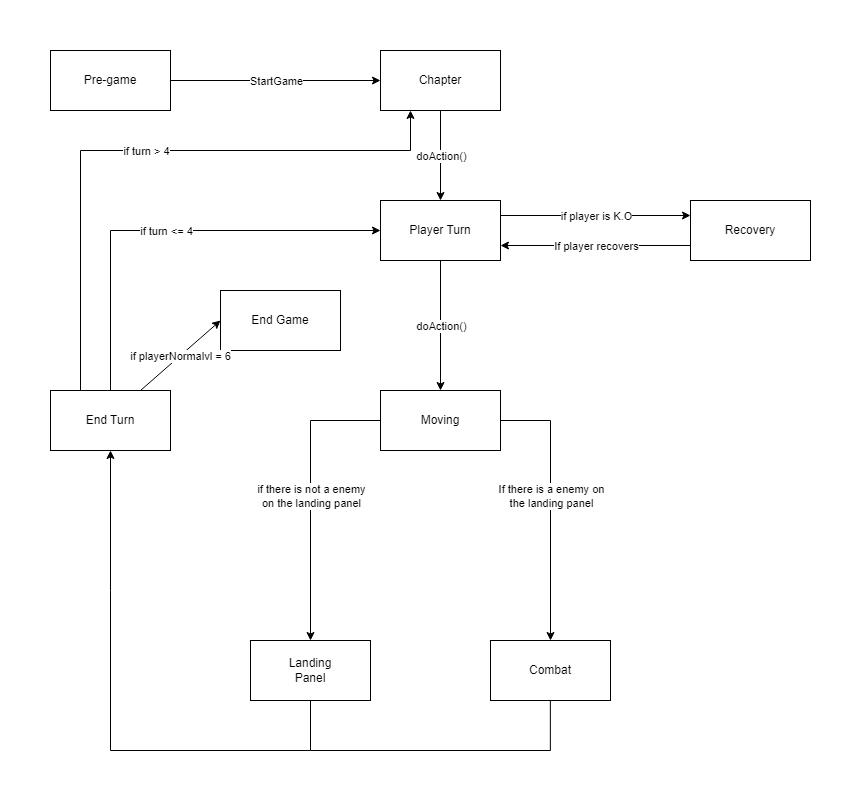

The diagram above was exported from draw.io. Its source (the exported page's mxGraphModel, read from the mxfile embedded in the PNG):
<mxGraphModel dx="1674" dy="750" grid="1" gridSize="10" guides="1" tooltips="1" connect="1" arrows="1" fold="1" page="1" pageScale="1" pageWidth="827" pageHeight="1169" math="0" shadow="0">
  <root>
    <mxCell id="0" />
    <mxCell id="1" parent="0" />
    <mxCell id="x_fwvXxEG52mHU3Rlffb-1" value="Pre-game" style="rounded=0;whiteSpace=wrap;html=1;" parent="1" vertex="1">
      <mxGeometry x="40" y="140" width="120" height="60" as="geometry" />
    </mxCell>
    <mxCell id="x_fwvXxEG52mHU3Rlffb-2" value="Recovery" style="rounded=0;whiteSpace=wrap;html=1;" parent="1" vertex="1">
      <mxGeometry x="680" y="290" width="120" height="60" as="geometry" />
    </mxCell>
    <mxCell id="x_fwvXxEG52mHU3Rlffb-3" value="Player Turn" style="rounded=0;whiteSpace=wrap;html=1;" parent="1" vertex="1">
      <mxGeometry x="370" y="290" width="120" height="60" as="geometry" />
    </mxCell>
    <mxCell id="x_fwvXxEG52mHU3Rlffb-4" value="Moving" style="rounded=0;whiteSpace=wrap;html=1;" parent="1" vertex="1">
      <mxGeometry x="370" y="480" width="120" height="60" as="geometry" />
    </mxCell>
    <mxCell id="x_fwvXxEG52mHU3Rlffb-5" value="Combat" style="rounded=0;whiteSpace=wrap;html=1;" parent="1" vertex="1">
      <mxGeometry x="480" y="730" width="120" height="60" as="geometry" />
    </mxCell>
    <mxCell id="x_fwvXxEG52mHU3Rlffb-7" value="End Game" style="rounded=0;whiteSpace=wrap;html=1;" parent="1" vertex="1">
      <mxGeometry x="210" y="380" width="120" height="60" as="geometry" />
    </mxCell>
    <mxCell id="x_fwvXxEG52mHU3Rlffb-12" value="Chapter" style="rounded=0;whiteSpace=wrap;html=1;" parent="1" vertex="1">
      <mxGeometry x="370" y="140" width="120" height="60" as="geometry" />
    </mxCell>
    <mxCell id="BHXvTSiCvchhxaZI1Bzn-1" value="Landing&lt;br&gt;Panel" style="rounded=0;whiteSpace=wrap;html=1;" vertex="1" parent="1">
      <mxGeometry x="240" y="730" width="120" height="60" as="geometry" />
    </mxCell>
    <mxCell id="BHXvTSiCvchhxaZI1Bzn-3" value="End Turn" style="rounded=0;whiteSpace=wrap;html=1;" vertex="1" parent="1">
      <mxGeometry x="40" y="480" width="120" height="60" as="geometry" />
    </mxCell>
    <mxCell id="BHXvTSiCvchhxaZI1Bzn-4" value="" style="endArrow=classic;html=1;rounded=0;exitX=1;exitY=0.5;exitDx=0;exitDy=0;entryX=0;entryY=0.5;entryDx=0;entryDy=0;" edge="1" parent="1" source="x_fwvXxEG52mHU3Rlffb-1" target="x_fwvXxEG52mHU3Rlffb-12">
      <mxGeometry relative="1" as="geometry">
        <mxPoint x="340" y="190" as="sourcePoint" />
        <mxPoint x="440" y="190" as="targetPoint" />
      </mxGeometry>
    </mxCell>
    <mxCell id="BHXvTSiCvchhxaZI1Bzn-5" value="StartGame" style="edgeLabel;resizable=0;html=1;align=center;verticalAlign=middle;" connectable="0" vertex="1" parent="BHXvTSiCvchhxaZI1Bzn-4">
      <mxGeometry relative="1" as="geometry" />
    </mxCell>
    <mxCell id="BHXvTSiCvchhxaZI1Bzn-7" value="" style="endArrow=classic;html=1;rounded=0;exitX=0.5;exitY=1;exitDx=0;exitDy=0;entryX=0.5;entryY=0;entryDx=0;entryDy=0;" edge="1" parent="1" source="x_fwvXxEG52mHU3Rlffb-12" target="x_fwvXxEG52mHU3Rlffb-3">
      <mxGeometry relative="1" as="geometry">
        <mxPoint x="340" y="280" as="sourcePoint" />
        <mxPoint x="440" y="280" as="targetPoint" />
      </mxGeometry>
    </mxCell>
    <mxCell id="BHXvTSiCvchhxaZI1Bzn-8" value="doAction()" style="edgeLabel;resizable=0;html=1;align=center;verticalAlign=middle;" connectable="0" vertex="1" parent="BHXvTSiCvchhxaZI1Bzn-7">
      <mxGeometry relative="1" as="geometry" />
    </mxCell>
    <mxCell id="BHXvTSiCvchhxaZI1Bzn-9" value="" style="endArrow=classic;html=1;rounded=0;exitX=1;exitY=0.25;exitDx=0;exitDy=0;entryX=0;entryY=0.25;entryDx=0;entryDy=0;" edge="1" parent="1" source="x_fwvXxEG52mHU3Rlffb-3" target="x_fwvXxEG52mHU3Rlffb-2">
      <mxGeometry relative="1" as="geometry">
        <mxPoint x="440" y="210" as="sourcePoint" />
        <mxPoint x="440" y="300" as="targetPoint" />
      </mxGeometry>
    </mxCell>
    <mxCell id="BHXvTSiCvchhxaZI1Bzn-10" value="if player is K.O" style="edgeLabel;resizable=0;html=1;align=center;verticalAlign=middle;" connectable="0" vertex="1" parent="BHXvTSiCvchhxaZI1Bzn-9">
      <mxGeometry relative="1" as="geometry" />
    </mxCell>
    <mxCell id="BHXvTSiCvchhxaZI1Bzn-11" value="" style="endArrow=classic;html=1;rounded=0;exitX=0;exitY=0.75;exitDx=0;exitDy=0;entryX=1;entryY=0.75;entryDx=0;entryDy=0;" edge="1" parent="1" source="x_fwvXxEG52mHU3Rlffb-2" target="x_fwvXxEG52mHU3Rlffb-3">
      <mxGeometry relative="1" as="geometry">
        <mxPoint x="500" y="315" as="sourcePoint" />
        <mxPoint x="690" y="315" as="targetPoint" />
      </mxGeometry>
    </mxCell>
    <mxCell id="BHXvTSiCvchhxaZI1Bzn-12" value="If player recovers" style="edgeLabel;resizable=0;html=1;align=center;verticalAlign=middle;" connectable="0" vertex="1" parent="BHXvTSiCvchhxaZI1Bzn-11">
      <mxGeometry relative="1" as="geometry" />
    </mxCell>
    <mxCell id="BHXvTSiCvchhxaZI1Bzn-13" value="" style="endArrow=classic;html=1;rounded=0;exitX=0.5;exitY=1;exitDx=0;exitDy=0;entryX=0.5;entryY=0;entryDx=0;entryDy=0;" edge="1" parent="1" source="x_fwvXxEG52mHU3Rlffb-3" target="x_fwvXxEG52mHU3Rlffb-4">
      <mxGeometry relative="1" as="geometry">
        <mxPoint x="690" y="345" as="sourcePoint" />
        <mxPoint x="500" y="345" as="targetPoint" />
      </mxGeometry>
    </mxCell>
    <mxCell id="BHXvTSiCvchhxaZI1Bzn-14" value="doAction()" style="edgeLabel;resizable=0;html=1;align=center;verticalAlign=middle;" connectable="0" vertex="1" parent="BHXvTSiCvchhxaZI1Bzn-13">
      <mxGeometry relative="1" as="geometry" />
    </mxCell>
    <mxCell id="BHXvTSiCvchhxaZI1Bzn-15" value="" style="endArrow=classic;html=1;rounded=0;exitX=1;exitY=0.5;exitDx=0;exitDy=0;entryX=0.5;entryY=0;entryDx=0;entryDy=0;" edge="1" parent="1" source="x_fwvXxEG52mHU3Rlffb-4" target="x_fwvXxEG52mHU3Rlffb-5">
      <mxGeometry relative="1" as="geometry">
        <mxPoint x="700" y="405" as="sourcePoint" />
        <mxPoint x="510" y="405" as="targetPoint" />
        <Array as="points">
          <mxPoint x="540" y="510" />
        </Array>
      </mxGeometry>
    </mxCell>
    <mxCell id="BHXvTSiCvchhxaZI1Bzn-16" value="If there is a enemy on&lt;br&gt;the landing panel" style="edgeLabel;resizable=0;html=1;align=center;verticalAlign=middle;" connectable="0" vertex="1" parent="BHXvTSiCvchhxaZI1Bzn-15">
      <mxGeometry relative="1" as="geometry">
        <mxPoint y="-10" as="offset" />
      </mxGeometry>
    </mxCell>
    <mxCell id="BHXvTSiCvchhxaZI1Bzn-17" value="" style="endArrow=classic;html=1;rounded=0;exitX=0;exitY=0.5;exitDx=0;exitDy=0;entryX=0.5;entryY=0;entryDx=0;entryDy=0;" edge="1" parent="1" source="x_fwvXxEG52mHU3Rlffb-4" target="BHXvTSiCvchhxaZI1Bzn-1">
      <mxGeometry relative="1" as="geometry">
        <mxPoint x="500" y="520" as="sourcePoint" />
        <mxPoint x="550" y="740" as="targetPoint" />
        <Array as="points">
          <mxPoint x="300" y="510" />
        </Array>
      </mxGeometry>
    </mxCell>
    <mxCell id="BHXvTSiCvchhxaZI1Bzn-18" value="if there is not a enemy&lt;br&gt;on the landing panel" style="edgeLabel;resizable=0;html=1;align=center;verticalAlign=middle;" connectable="0" vertex="1" parent="BHXvTSiCvchhxaZI1Bzn-17">
      <mxGeometry relative="1" as="geometry">
        <mxPoint as="offset" />
      </mxGeometry>
    </mxCell>
    <mxCell id="BHXvTSiCvchhxaZI1Bzn-19" value="" style="endArrow=classic;html=1;rounded=0;entryX=0.5;entryY=1;entryDx=0;entryDy=0;" edge="1" parent="1" target="BHXvTSiCvchhxaZI1Bzn-3">
      <mxGeometry relative="1" as="geometry">
        <mxPoint x="540" y="840" as="sourcePoint" />
        <mxPoint x="160" y="710" as="targetPoint" />
        <Array as="points">
          <mxPoint x="300" y="840" />
          <mxPoint x="100" y="840" />
          <mxPoint x="100" y="680" />
        </Array>
      </mxGeometry>
    </mxCell>
    <mxCell id="BHXvTSiCvchhxaZI1Bzn-21" value="" style="endArrow=none;html=1;rounded=0;entryX=0.5;entryY=1;entryDx=0;entryDy=0;" edge="1" parent="1" target="BHXvTSiCvchhxaZI1Bzn-1">
      <mxGeometry width="50" height="50" relative="1" as="geometry">
        <mxPoint x="300" y="840" as="sourcePoint" />
        <mxPoint x="360" y="760" as="targetPoint" />
      </mxGeometry>
    </mxCell>
    <mxCell id="BHXvTSiCvchhxaZI1Bzn-22" value="" style="endArrow=none;html=1;rounded=0;entryX=0.5;entryY=1;entryDx=0;entryDy=0;" edge="1" parent="1">
      <mxGeometry width="50" height="50" relative="1" as="geometry">
        <mxPoint x="539.86" y="840" as="sourcePoint" />
        <mxPoint x="539.86" y="790" as="targetPoint" />
      </mxGeometry>
    </mxCell>
    <mxCell id="BHXvTSiCvchhxaZI1Bzn-28" value="" style="endArrow=classic;html=1;rounded=0;exitX=0.75;exitY=0;exitDx=0;exitDy=0;entryX=0;entryY=0.5;entryDx=0;entryDy=0;" edge="1" parent="1" source="BHXvTSiCvchhxaZI1Bzn-3" target="x_fwvXxEG52mHU3Rlffb-7">
      <mxGeometry relative="1" as="geometry">
        <mxPoint x="220" y="400" as="sourcePoint" />
        <mxPoint x="320" y="400" as="targetPoint" />
      </mxGeometry>
    </mxCell>
    <mxCell id="BHXvTSiCvchhxaZI1Bzn-29" value="if playerNormalvl = 6" style="edgeLabel;resizable=0;html=1;align=center;verticalAlign=middle;" connectable="0" vertex="1" parent="BHXvTSiCvchhxaZI1Bzn-28">
      <mxGeometry relative="1" as="geometry" />
    </mxCell>
    <mxCell id="BHXvTSiCvchhxaZI1Bzn-30" value="" style="endArrow=classic;html=1;rounded=0;exitX=0.5;exitY=0;exitDx=0;exitDy=0;entryX=0;entryY=0.5;entryDx=0;entryDy=0;" edge="1" parent="1" source="BHXvTSiCvchhxaZI1Bzn-3" target="x_fwvXxEG52mHU3Rlffb-3">
      <mxGeometry relative="1" as="geometry">
        <mxPoint x="140" y="490" as="sourcePoint" />
        <mxPoint x="220" y="420" as="targetPoint" />
        <Array as="points">
          <mxPoint x="100" y="320" />
        </Array>
      </mxGeometry>
    </mxCell>
    <mxCell id="BHXvTSiCvchhxaZI1Bzn-31" value="if turn &amp;lt;= 4" style="edgeLabel;resizable=0;html=1;align=center;verticalAlign=middle;" connectable="0" vertex="1" parent="BHXvTSiCvchhxaZI1Bzn-30">
      <mxGeometry relative="1" as="geometry" />
    </mxCell>
    <mxCell id="BHXvTSiCvchhxaZI1Bzn-32" value="" style="endArrow=classic;html=1;rounded=0;exitX=0.25;exitY=0;exitDx=0;exitDy=0;entryX=0.25;entryY=1;entryDx=0;entryDy=0;" edge="1" parent="1" source="BHXvTSiCvchhxaZI1Bzn-3" target="x_fwvXxEG52mHU3Rlffb-12">
      <mxGeometry relative="1" as="geometry">
        <mxPoint x="220" y="400" as="sourcePoint" />
        <mxPoint x="320" y="400" as="targetPoint" />
        <Array as="points">
          <mxPoint x="70" y="240" />
          <mxPoint x="400" y="240" />
        </Array>
      </mxGeometry>
    </mxCell>
    <mxCell id="BHXvTSiCvchhxaZI1Bzn-33" value="if turn &amp;gt; 4" style="edgeLabel;resizable=0;html=1;align=center;verticalAlign=middle;" connectable="0" vertex="1" parent="BHXvTSiCvchhxaZI1Bzn-32">
      <mxGeometry relative="1" as="geometry" />
    </mxCell>
  </root>
</mxGraphModel>